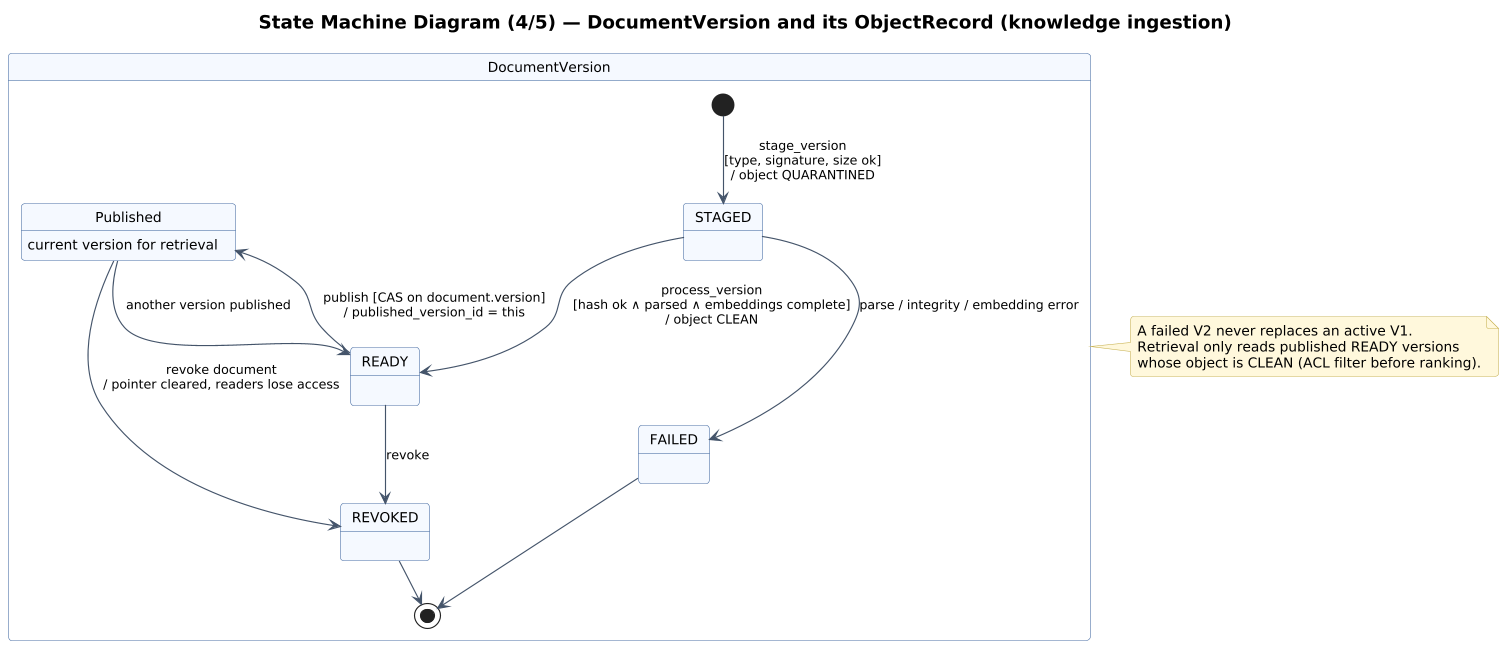

The diagram above was rendered by PlantUML. Its source (embedded in the PNG):
@startuml 21_state_document_version
!include _style.iuml
title State Machine Diagram (4/5) — DocumentVersion and its ObjectRecord (knowledge ingestion)

state "DocumentVersion" as DV {
  [*] --> STAGED : stage_version\n[type, signature, size ok]\n/ object QUARANTINED
  STAGED --> READY : process_version\n[hash ok ∧ parsed ∧ embeddings complete]\n/ object CLEAN
  STAGED --> FAILED : parse / integrity / embedding error
  READY --> Published : publish [CAS on document.version]\n/ published_version_id = this
  state Published : current version for retrieval
  Published --> READY : another version published
  Published --> REVOKED : revoke document\n/ pointer cleared, readers lose access
  READY --> REVOKED : revoke
  FAILED --> [*]
  REVOKED --> [*]
}

note right of DV
  A failed V2 never replaces an active V1.
  Retrieval only reads published READY versions
  whose object is CLEAN (ACL filter before ranking).
end note
@enduml